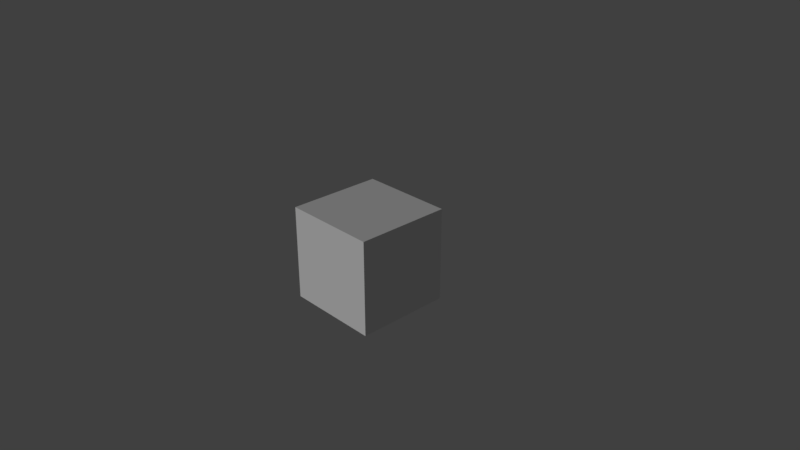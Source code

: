 # Source: Container1.blend  (saved by Blender 2.79.0; exported with 4.5.12 LTS)
import bpy
from mathutils import Matrix  # noqa: F401  (used for matrix-valued properties, if any)

bpy.ops.wm.read_factory_settings(use_empty=True)
scene = bpy.context.scene
scene.name = 'Container1'

# ---- collections
col_collection_1 = bpy.data.collections.new('Collection 1'); scene.collection.children.link(col_collection_1)

# ---- materials (node trees are filled in below, after node groups)
mat_container1 = bpy.data.materials.new('Container1')
mat_container1.alpha_threshold = 0.0
mat_container1.use_transparent_shadow = False
mat_container1.diffuse_color = (0.7835, 0.7835, 0.7835, 1.0)
mat_container1.specular_color = (0.9, 0.9, 0.9)
mat_container1.roughness = 0.5

# ---- material node trees

# ---- world
world_world = bpy.data.worlds.new('World'); scene.world = world_world
world_world.color = (0.05088, 0.05088, 0.05088)
world_world.use_sun_shadow = False
world_world.sun_shadow_jitter_overblur = 0.0
world_world.cycles.sampling_method = 'MANUAL'

# ---- cameras
cam_camera = bpy.data.cameras.new('Camera')
cam_camera.clip_end = 100.0
cam_camera.lens = 35.0
cam_camera.sensor_width = 32.0
cam_camera.sensor_height = 18.0
cam_camera.ortho_scale = 7.314
cam_camera.dof.focus_distance = 0.0
cam_camera.dof.aperture_fstop = 128.0

# ---- lights
light_sun = bpy.data.lights.new('Sun', 'SUN')
light_sun.transmission_factor = 0.0
light_sun.angle = 0.1993
light_sun.energy = 1.0
light_sun.shadow_buffer_clip_start = 0.5
light_sun.shadow_soft_size = 0.1
light_sun.shadow_cascade_max_distance = 1000.0

# ---- meshes
me_container1 = bpy.data.meshes.new('Container1')
me_container1.from_pydata([(0.65, -0.65, -0.65), (0.65, 0.65, -0.65), (-0.65, -0.65, -0.65), (-0.65, 0.65, -0.65), (0.65, -0.65, 0.65), (0.65, 0.65, 0.65), (-0.65, -0.65, 0.65), (-0.65, 0.65, 0.65), (0.65, -0.65, -0.65), (0.65, -0.65, -0.65), (-0.65, -0.65, -0.65), (-0.65, -0.65, -0.65), (-0.65, 0.65, -0.65), (-0.65, 0.65, -0.65), (0.65, 0.65, -0.65), (0.65, 0.65, -0.65), (0.65, -0.65, 0.65), (0.65, -0.65, 0.65), (0.65, 0.65, 0.65), (0.65, 0.65, 0.65), (-0.65, 0.65, 0.65), (-0.65, 0.65, 0.65), (-0.65, -0.65, 0.65), (-0.65, -0.65, 0.65)], [], [(8, 10, 12), (12, 14, 8), (16, 18, 20), (20, 22, 16), (9, 15, 19), (19, 17, 9), (1, 13, 21), (21, 5, 1), (3, 11, 23), (23, 7, 3), (2, 0, 4), (4, 6, 2)])
me_container1.polygons.foreach_set('use_smooth', [True] * 12)
_k = set([(0, 2), (0, 4), (1, 5), (1, 13), (2, 6), (3, 7), (3, 11), (4, 6), (5, 21), (7, 23), (8, 10), (8, 14), (9, 15), (9, 17), (10, 12), (11, 23), (12, 14), (13, 21), (15, 19), (16, 18), (16, 22), (17, 19), (18, 20), (20, 22)])
me_container1.attributes.new('sharp_edge', 'BOOLEAN', 'EDGE').data.foreach_set('value', [ (min(e.vertices), max(e.vertices)) in _k for e in me_container1.edges])
_uv = me_container1.uv_layers.new(name='UVChannel_1')
_uv.uv.foreach_set('vector', [1.194, 1.131, 1.194, 1.38, 0.7164, 1.38, 0.7164, 1.38, 0.7164, 1.131, 1.194, 1.131, 0.6937, 0.5902, 0.6937, 0.01444, 0.9752, 0.01444, 0.9752, 0.01444, 0.9752, 0.5902, 0.6937, 0.5902, 0.02398, 0.6084, 0.9753, 0.6084, 0.9753, 0.9834, 0.9753, 0.9834, 0.02398, 0.9834, 0.02398, 0.6084, 0.02364, 0.01348, 0.6726, 0.01348, 0.6726, 0.5902, 0.6726, 0.5902, 0.02364, 0.5902, 0.02364, 0.01348, 0.02398, 0.6084, 0.9753, 0.6084, 0.9753, 0.9834, 0.9753, 0.9834, 0.02398, 0.9834, 0.02398, 0.6084, 0.02364, 0.01348, 0.6726, 0.01348, 0.6726, 0.5902, 0.6726, 0.5902, 0.02364, 0.5902, 0.02364, 0.01348])
_ca = me_container1.color_attributes.new('Col', 'BYTE_COLOR', 'CORNER')
_ca.data.foreach_set('color', [1.0, 1.0, 1.0, 1.0, 1.0, 1.0, 1.0, 1.0, 1.0, 1.0, 1.0, 1.0, 1.0, 1.0, 1.0, 1.0, 1.0, 1.0, 1.0, 1.0, 1.0, 1.0, 1.0, 1.0, 1.0, 1.0, 1.0, 1.0, 1.0, 1.0, 1.0, 1.0, 1.0, 1.0, 1.0, 1.0, 1.0, 1.0, 1.0, 1.0, 1.0, 1.0, 1.0, 1.0, 1.0, 1.0, 1.0, 1.0, 1.0, 1.0, 1.0, 1.0, 1.0, 1.0, 1.0, 1.0, 1.0, 1.0, 1.0, 1.0, 1.0, 1.0, 1.0, 1.0, 1.0, 1.0, 1.0, 1.0, 1.0, 1.0, 1.0, 1.0, 1.0, 1.0, 1.0, 1.0, 1.0, 1.0, 1.0, 1.0, 1.0, 1.0, 1.0, 1.0, 1.0, 1.0, 1.0, 1.0, 1.0, 1.0, 1.0, 1.0, 1.0, 1.0, 1.0, 1.0, 1.0, 1.0, 1.0, 1.0, 1.0, 1.0, 1.0, 1.0, 1.0, 1.0, 1.0, 1.0, 1.0, 1.0, 1.0, 1.0, 1.0, 1.0, 1.0, 1.0, 1.0, 1.0, 1.0, 1.0, 1.0, 1.0, 1.0, 1.0, 1.0, 1.0, 1.0, 1.0, 1.0, 1.0, 1.0, 1.0, 1.0, 1.0, 1.0, 1.0, 1.0, 1.0, 1.0, 1.0, 1.0, 1.0, 1.0, 1.0])
me_container1.materials.append(mat_container1)
me_container1.use_remesh_preserve_volume = False
me_container1.use_remesh_preserve_attributes = False
me_container1.use_mirror_vertex_groups = False
me_container1.update()
me_container1.normals_split_custom_set([tuple(v) for v in zip(*[iter([0.0, 0.0, -1.0, 0.0, 0.0, -1.0, 0.0, 0.0, -1.0, 0.0, 0.0, -1.0, 0.0, 0.0, -1.0, 0.0, 0.0, -1.0, 0.0, 0.0, 1.0, 2.116e-08, 0.0, 1.0, 0.0, 0.0, 1.0, 0.0, 0.0, 1.0, -2.116e-08, 0.0, 1.0, 0.0, 0.0, 1.0, 1.0, 1.058e-07, 0.0, 1.0, 7.054e-08, 0.0, 1.0, 1.058e-07, 0.0, 1.0, 1.058e-07, 0.0, 1.0, 1.411e-07, 0.0, 1.0, 1.058e-07, 0.0, -9.17e-08, 1.0, 0.0, -9.17e-08, 1.0, 0.0, -9.17e-08, 1.0, 0.0, -9.17e-08, 1.0, 0.0, -9.17e-08, 1.0, 0.0, -9.17e-08, 1.0, 0.0, -1.0, -1.058e-07, 0.0, -1.0, -7.054e-08, 0.0, -1.0, -1.058e-07, 0.0, -1.0, -1.058e-07, 0.0, -1.0, -1.411e-07, 0.0, -1.0, -1.058e-07, 0.0, 9.17e-08, -1.0, 0.0, 9.17e-08, -1.0, 0.0, 9.17e-08, -1.0, 0.0, 9.17e-08, -1.0, 0.0, 9.17e-08, -1.0, 0.0, 9.17e-08, -1.0, 0.0])] * 3)])

# ---- objects
ob_sun = bpy.data.objects.new('Sun', light_sun)
ob_container1 = bpy.data.objects.new('Container1', me_container1)
ob_camera = bpy.data.objects.new('Camera', cam_camera)

# ---- transforms, parenting, visibility, modifiers, constraints
ob_sun.location = (0.0, -21.0, 11.0)
ob_sun.rotation_euler = (0.0, 1.073, -1.571)
ob_sun.lineart.crease_threshold = 0.0
ob_container1.location = (0.0, 0.0, 0.0)
ob_container1.lineart.crease_threshold = 0.0
ob_camera.location = (7.481, -6.508, 5.344)
ob_camera.rotation_euler = (1.109, 0.0, 0.8149)
ob_camera.lock_rotations_4d = False
ob_camera.empty_display_type = 'ARROWS'
ob_camera.color = (0.0, 0.0, 0.0, 0.0)
ob_camera.display_type = 'WIRE'
ob_camera.lineart.crease_threshold = 0.0

# ---- collection membership
col_collection_1.objects.link(ob_sun)
col_collection_1.objects.link(ob_container1)
col_collection_1.objects.link(ob_camera)

# ---- scene / render settings (as saved in the file)
scene.camera = ob_camera
scene.frame_start = 1; scene.frame_end = 250; scene.frame_set(1)
scene.render.engine = 'BLENDER_EEVEE_NEXT'
scene.render.resolution_percentage = 50
scene.render.fps = 30
scene.render.dither_intensity = 0.0
scene.cycles.use_denoising = False
scene.cycles.samples = 128
scene.cycles.sampling_pattern = 'TABULATED_SOBOL'
scene.cycles.use_adaptive_sampling = False
scene.cycles.use_light_tree = False
scene.cycles.blur_glossy = 0.0
scene.cycles.sample_clamp_indirect = 0.0
scene.view_settings.view_transform = 'Standard'
bpy.context.view_layer.update()
